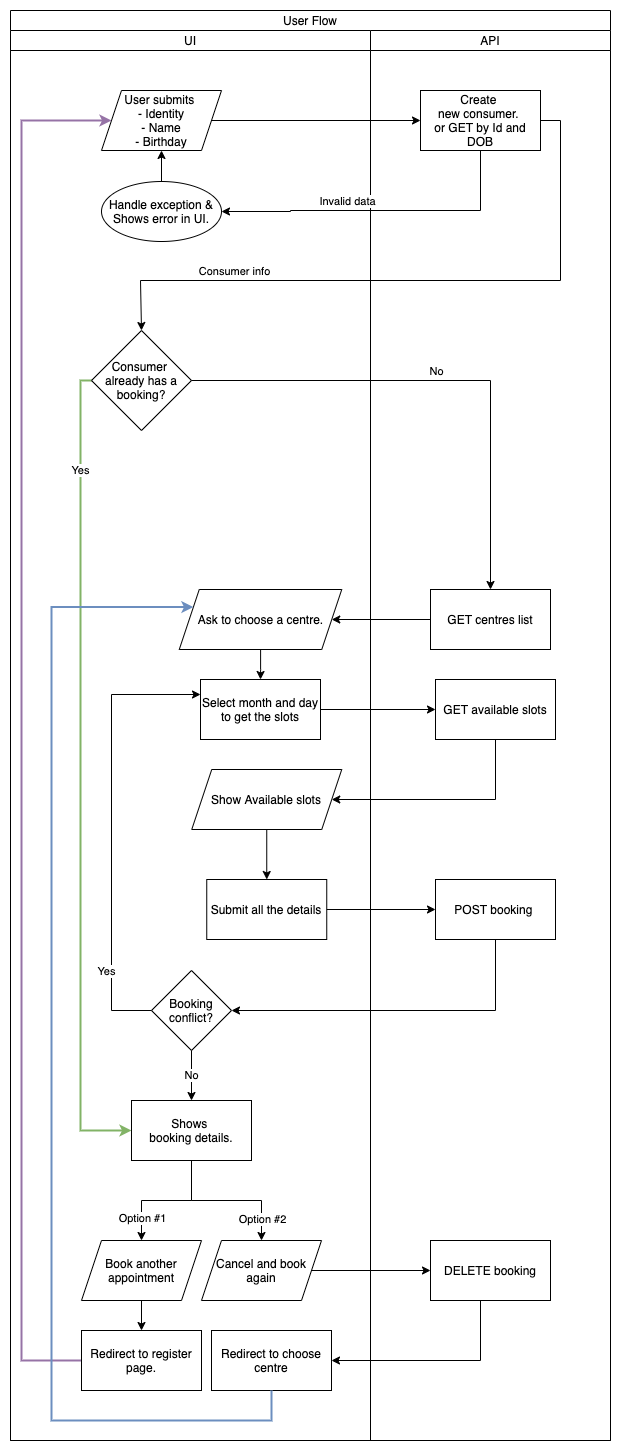

The diagram above was exported from draw.io. Its source (the exported page's mxGraphModel, read from the mxfile embedded in the PNG):
<mxGraphModel dx="946" dy="589" grid="1" gridSize="10" guides="1" tooltips="1" connect="1" arrows="1" fold="1" page="1" pageScale="1" pageWidth="850" pageHeight="1100" math="0" shadow="0">
  <root>
    <mxCell id="0" />
    <mxCell id="1" parent="0" />
    <mxCell id="LrxY3peFybkwtEw4Zqiz-1" value="User Flow" style="swimlane;childLayout=stackLayout;resizeParent=1;resizeParentMax=0;startSize=20;fontStyle=0;" parent="1" vertex="1">
      <mxGeometry x="210" y="110" width="600" height="1430" as="geometry" />
    </mxCell>
    <mxCell id="LrxY3peFybkwtEw4Zqiz-2" value="UI" style="swimlane;startSize=20;fontStyle=0;" parent="LrxY3peFybkwtEw4Zqiz-1" vertex="1">
      <mxGeometry y="20" width="360" height="1410" as="geometry" />
    </mxCell>
    <mxCell id="LrxY3peFybkwtEw4Zqiz-6" value="&lt;span&gt;User submits&amp;nbsp;&lt;/span&gt;&lt;br&gt;&lt;span&gt;- Identity&lt;/span&gt;&lt;br&gt;&lt;span&gt;- Name&lt;br&gt;- Birthday&lt;br&gt;&lt;/span&gt;" style="shape=parallelogram;perimeter=parallelogramPerimeter;whiteSpace=wrap;html=1;fixedSize=1;fontStyle=0" parent="LrxY3peFybkwtEw4Zqiz-2" vertex="1">
      <mxGeometry x="91" y="60" width="120" height="60" as="geometry" />
    </mxCell>
    <mxCell id="LrxY3peFybkwtEw4Zqiz-39" value="Yes" style="edgeStyle=orthogonalEdgeStyle;rounded=0;orthogonalLoop=1;jettySize=auto;html=1;fontStyle=0;entryX=0;entryY=0.5;entryDx=0;entryDy=0;fillColor=#d5e8d4;strokeColor=#82b366;strokeWidth=2;" parent="LrxY3peFybkwtEw4Zqiz-2" source="LrxY3peFybkwtEw4Zqiz-34" target="LrxY3peFybkwtEw4Zqiz-49" edge="1">
      <mxGeometry x="-0.7512" relative="1" as="geometry">
        <mxPoint x="131" y="440" as="targetPoint" />
        <Array as="points">
          <mxPoint x="70" y="350" />
          <mxPoint x="70" y="1100" />
        </Array>
        <mxPoint as="offset" />
      </mxGeometry>
    </mxCell>
    <mxCell id="LrxY3peFybkwtEw4Zqiz-34" value="Consumer&amp;nbsp;&lt;br&gt;already has a&lt;br&gt;booking?" style="rhombus;whiteSpace=wrap;html=1;fontStyle=0" parent="LrxY3peFybkwtEw4Zqiz-2" vertex="1">
      <mxGeometry x="81" y="300" width="100" height="100" as="geometry" />
    </mxCell>
    <mxCell id="LrxY3peFybkwtEw4Zqiz-48" value="&lt;span&gt;Booking conflict?&lt;/span&gt;" style="rhombus;whiteSpace=wrap;html=1;fontStyle=0" parent="LrxY3peFybkwtEw4Zqiz-2" vertex="1">
      <mxGeometry x="141" y="940" width="80" height="80" as="geometry" />
    </mxCell>
    <mxCell id="LrxY3peFybkwtEw4Zqiz-49" value="Shows&amp;nbsp;&lt;br&gt;booking details." style="whiteSpace=wrap;html=1;fontStyle=0" parent="LrxY3peFybkwtEw4Zqiz-2" vertex="1">
      <mxGeometry x="121" y="1070" width="120" height="60" as="geometry" />
    </mxCell>
    <mxCell id="LrxY3peFybkwtEw4Zqiz-50" value="No" style="edgeStyle=orthogonalEdgeStyle;rounded=0;orthogonalLoop=1;jettySize=auto;html=1;fontStyle=0" parent="LrxY3peFybkwtEw4Zqiz-2" source="LrxY3peFybkwtEw4Zqiz-48" target="LrxY3peFybkwtEw4Zqiz-49" edge="1">
      <mxGeometry relative="1" as="geometry" />
    </mxCell>
    <mxCell id="iAdFXXFnCTUjvtOzsc_y-2" style="edgeStyle=orthogonalEdgeStyle;rounded=0;orthogonalLoop=1;jettySize=auto;html=1;fontStyle=0" edge="1" parent="LrxY3peFybkwtEw4Zqiz-2" source="iAdFXXFnCTUjvtOzsc_y-1" target="LrxY3peFybkwtEw4Zqiz-6">
      <mxGeometry relative="1" as="geometry" />
    </mxCell>
    <mxCell id="iAdFXXFnCTUjvtOzsc_y-1" value="&lt;span&gt;Handle exception &amp;amp;&lt;/span&gt;&lt;br&gt;&lt;span&gt;Shows error in UI.&lt;/span&gt;" style="ellipse;whiteSpace=wrap;html=1;fontStyle=0" vertex="1" parent="LrxY3peFybkwtEw4Zqiz-2">
      <mxGeometry x="91" y="151" width="120" height="60" as="geometry" />
    </mxCell>
    <mxCell id="iAdFXXFnCTUjvtOzsc_y-18" value="" style="edgeStyle=orthogonalEdgeStyle;rounded=0;orthogonalLoop=1;jettySize=auto;html=1;fontStyle=0" edge="1" parent="LrxY3peFybkwtEw4Zqiz-2" source="iAdFXXFnCTUjvtOzsc_y-8" target="iAdFXXFnCTUjvtOzsc_y-17">
      <mxGeometry relative="1" as="geometry" />
    </mxCell>
    <mxCell id="iAdFXXFnCTUjvtOzsc_y-8" value="Book another appointment" style="shape=parallelogram;perimeter=parallelogramPerimeter;whiteSpace=wrap;html=1;fixedSize=1;fontStyle=0" vertex="1" parent="LrxY3peFybkwtEw4Zqiz-2">
      <mxGeometry x="71" y="1210" width="120" height="60" as="geometry" />
    </mxCell>
    <mxCell id="iAdFXXFnCTUjvtOzsc_y-9" value="" style="edgeStyle=orthogonalEdgeStyle;rounded=0;orthogonalLoop=1;jettySize=auto;html=1;fontStyle=0" edge="1" parent="LrxY3peFybkwtEw4Zqiz-2" source="LrxY3peFybkwtEw4Zqiz-49" target="iAdFXXFnCTUjvtOzsc_y-8">
      <mxGeometry relative="1" as="geometry" />
    </mxCell>
    <mxCell id="iAdFXXFnCTUjvtOzsc_y-23" value="Option #1" style="edgeLabel;html=1;align=center;verticalAlign=middle;resizable=0;points=[];" vertex="1" connectable="0" parent="iAdFXXFnCTUjvtOzsc_y-9">
      <mxGeometry x="0.2" y="-3" relative="1" as="geometry">
        <mxPoint x="-12" y="20" as="offset" />
      </mxGeometry>
    </mxCell>
    <mxCell id="iAdFXXFnCTUjvtOzsc_y-15" value="Redirect to choose centre" style="whiteSpace=wrap;html=1;fontStyle=0" vertex="1" parent="LrxY3peFybkwtEw4Zqiz-2">
      <mxGeometry x="201" y="1300" width="120" height="60" as="geometry" />
    </mxCell>
    <mxCell id="iAdFXXFnCTUjvtOzsc_y-19" style="edgeStyle=orthogonalEdgeStyle;rounded=0;orthogonalLoop=1;jettySize=auto;html=1;entryX=0;entryY=0.5;entryDx=0;entryDy=0;fontStyle=0;fillColor=#e1d5e7;strokeColor=#9673a6;strokeWidth=2;" edge="1" parent="LrxY3peFybkwtEw4Zqiz-2" source="iAdFXXFnCTUjvtOzsc_y-17" target="LrxY3peFybkwtEw4Zqiz-6">
      <mxGeometry relative="1" as="geometry">
        <Array as="points">
          <mxPoint x="11" y="1330" />
          <mxPoint x="11" y="90" />
        </Array>
      </mxGeometry>
    </mxCell>
    <mxCell id="iAdFXXFnCTUjvtOzsc_y-17" value="Redirect to register page." style="whiteSpace=wrap;html=1;fontStyle=0" vertex="1" parent="LrxY3peFybkwtEw4Zqiz-2">
      <mxGeometry x="71" y="1300" width="120" height="60" as="geometry" />
    </mxCell>
    <mxCell id="LrxY3peFybkwtEw4Zqiz-8" value="" style="edgeStyle=orthogonalEdgeStyle;rounded=0;orthogonalLoop=1;jettySize=auto;html=1;entryX=0;entryY=0.5;entryDx=0;entryDy=0;fontStyle=0" parent="LrxY3peFybkwtEw4Zqiz-1" source="LrxY3peFybkwtEw4Zqiz-6" target="LrxY3peFybkwtEw4Zqiz-28" edge="1">
      <mxGeometry relative="1" as="geometry">
        <mxPoint x="265" y="110" as="targetPoint" />
      </mxGeometry>
    </mxCell>
    <mxCell id="LrxY3peFybkwtEw4Zqiz-3" value="API" style="swimlane;startSize=20;fontStyle=0" parent="LrxY3peFybkwtEw4Zqiz-1" vertex="1">
      <mxGeometry x="360" y="20" width="240" height="1410" as="geometry" />
    </mxCell>
    <mxCell id="LrxY3peFybkwtEw4Zqiz-28" value="&lt;span&gt;Create&amp;nbsp;&lt;/span&gt;&lt;br&gt;&lt;span&gt;new consumer. &lt;br&gt;or GET by Id and DOB&lt;/span&gt;" style="whiteSpace=wrap;html=1;fontStyle=0" parent="LrxY3peFybkwtEw4Zqiz-3" vertex="1">
      <mxGeometry x="50" y="60" width="120" height="60" as="geometry" />
    </mxCell>
    <mxCell id="LrxY3peFybkwtEw4Zqiz-15" value="Select month and day to get the slots" style="whiteSpace=wrap;html=1;fontStyle=0" parent="LrxY3peFybkwtEw4Zqiz-3" vertex="1">
      <mxGeometry x="-170" y="649" width="120" height="60" as="geometry" />
    </mxCell>
    <mxCell id="iAdFXXFnCTUjvtOzsc_y-22" value="" style="edgeStyle=orthogonalEdgeStyle;rounded=0;orthogonalLoop=1;jettySize=auto;html=1;fontStyle=0" edge="1" parent="LrxY3peFybkwtEw4Zqiz-3" source="LrxY3peFybkwtEw4Zqiz-20" target="LrxY3peFybkwtEw4Zqiz-22">
      <mxGeometry relative="1" as="geometry" />
    </mxCell>
    <mxCell id="LrxY3peFybkwtEw4Zqiz-20" value="Show Available slots" style="shape=parallelogram;perimeter=parallelogramPerimeter;whiteSpace=wrap;html=1;fixedSize=1;fontStyle=0" parent="LrxY3peFybkwtEw4Zqiz-3" vertex="1">
      <mxGeometry x="-178.75" y="739" width="150" height="60" as="geometry" />
    </mxCell>
    <mxCell id="LrxY3peFybkwtEw4Zqiz-22" value="Submit all the details" style="whiteSpace=wrap;html=1;fontStyle=0" parent="LrxY3peFybkwtEw4Zqiz-3" vertex="1">
      <mxGeometry x="-163.75" y="849" width="120" height="60" as="geometry" />
    </mxCell>
    <mxCell id="LrxY3peFybkwtEw4Zqiz-17" value="GET available slots" style="whiteSpace=wrap;html=1;fontStyle=0" parent="LrxY3peFybkwtEw4Zqiz-3" vertex="1">
      <mxGeometry x="65" y="649" width="120" height="60" as="geometry" />
    </mxCell>
    <mxCell id="LrxY3peFybkwtEw4Zqiz-18" value="" style="edgeStyle=orthogonalEdgeStyle;rounded=0;orthogonalLoop=1;jettySize=auto;html=1;fontStyle=0" parent="LrxY3peFybkwtEw4Zqiz-3" source="LrxY3peFybkwtEw4Zqiz-15" target="LrxY3peFybkwtEw4Zqiz-17" edge="1">
      <mxGeometry relative="1" as="geometry" />
    </mxCell>
    <mxCell id="LrxY3peFybkwtEw4Zqiz-21" style="edgeStyle=orthogonalEdgeStyle;rounded=0;orthogonalLoop=1;jettySize=auto;html=1;entryX=1;entryY=0.5;entryDx=0;entryDy=0;fontStyle=0" parent="LrxY3peFybkwtEw4Zqiz-3" source="LrxY3peFybkwtEw4Zqiz-17" target="LrxY3peFybkwtEw4Zqiz-20" edge="1">
      <mxGeometry relative="1" as="geometry">
        <Array as="points">
          <mxPoint x="125" y="769" />
        </Array>
      </mxGeometry>
    </mxCell>
    <mxCell id="LrxY3peFybkwtEw4Zqiz-24" value="POST booking&amp;nbsp;" style="whiteSpace=wrap;html=1;fontStyle=0" parent="LrxY3peFybkwtEw4Zqiz-3" vertex="1">
      <mxGeometry x="65" y="849" width="120" height="60" as="geometry" />
    </mxCell>
    <mxCell id="LrxY3peFybkwtEw4Zqiz-25" value="" style="edgeStyle=orthogonalEdgeStyle;rounded=0;orthogonalLoop=1;jettySize=auto;html=1;fontStyle=0" parent="LrxY3peFybkwtEw4Zqiz-3" source="LrxY3peFybkwtEw4Zqiz-22" target="LrxY3peFybkwtEw4Zqiz-24" edge="1">
      <mxGeometry relative="1" as="geometry" />
    </mxCell>
    <mxCell id="iAdFXXFnCTUjvtOzsc_y-21" value="" style="edgeStyle=orthogonalEdgeStyle;rounded=0;orthogonalLoop=1;jettySize=auto;html=1;fontStyle=0" edge="1" parent="LrxY3peFybkwtEw4Zqiz-3" source="LrxY3peFybkwtEw4Zqiz-12" target="LrxY3peFybkwtEw4Zqiz-15">
      <mxGeometry relative="1" as="geometry" />
    </mxCell>
    <mxCell id="LrxY3peFybkwtEw4Zqiz-12" value="Ask to choose a centre." style="shape=parallelogram;perimeter=parallelogramPerimeter;whiteSpace=wrap;html=1;fixedSize=1;fontStyle=0" parent="LrxY3peFybkwtEw4Zqiz-3" vertex="1">
      <mxGeometry x="-191.25" y="559" width="162.5" height="60" as="geometry" />
    </mxCell>
    <mxCell id="iAdFXXFnCTUjvtOzsc_y-7" style="edgeStyle=orthogonalEdgeStyle;rounded=0;orthogonalLoop=1;jettySize=auto;html=1;entryX=1;entryY=0.5;entryDx=0;entryDy=0;fontStyle=0" edge="1" parent="LrxY3peFybkwtEw4Zqiz-3" source="iAdFXXFnCTUjvtOzsc_y-3" target="LrxY3peFybkwtEw4Zqiz-12">
      <mxGeometry relative="1" as="geometry" />
    </mxCell>
    <mxCell id="iAdFXXFnCTUjvtOzsc_y-3" value="GET centres list" style="whiteSpace=wrap;html=1;fontStyle=0" vertex="1" parent="LrxY3peFybkwtEw4Zqiz-3">
      <mxGeometry x="60" y="559" width="120" height="60" as="geometry" />
    </mxCell>
    <mxCell id="iAdFXXFnCTUjvtOzsc_y-13" value="DELETE booking" style="whiteSpace=wrap;html=1;fontStyle=0" vertex="1" parent="LrxY3peFybkwtEw4Zqiz-3">
      <mxGeometry x="60" y="1210" width="120" height="60" as="geometry" />
    </mxCell>
    <mxCell id="LrxY3peFybkwtEw4Zqiz-10" style="edgeStyle=orthogonalEdgeStyle;rounded=0;orthogonalLoop=1;jettySize=auto;html=1;exitX=0.5;exitY=1;exitDx=0;exitDy=0;entryX=1;entryY=0.5;entryDx=0;entryDy=0;fontStyle=0" parent="LrxY3peFybkwtEw4Zqiz-1" source="LrxY3peFybkwtEw4Zqiz-28" target="iAdFXXFnCTUjvtOzsc_y-1" edge="1">
      <mxGeometry relative="1" as="geometry">
        <mxPoint x="315" y="160" as="sourcePoint" />
        <Array as="points">
          <mxPoint x="470" y="200" />
          <mxPoint x="280" y="200" />
          <mxPoint x="280" y="201" />
        </Array>
        <mxPoint x="260" y="240" as="targetPoint" />
      </mxGeometry>
    </mxCell>
    <mxCell id="LrxY3peFybkwtEw4Zqiz-11" value="Invalid data" style="edgeLabel;html=1;align=center;verticalAlign=middle;resizable=0;points=[];fontStyle=0" parent="LrxY3peFybkwtEw4Zqiz-10" vertex="1" connectable="0">
      <mxGeometry x="0.2" y="-2" relative="1" as="geometry">
        <mxPoint x="-2" y="-8" as="offset" />
      </mxGeometry>
    </mxCell>
    <mxCell id="LrxY3peFybkwtEw4Zqiz-41" style="edgeStyle=orthogonalEdgeStyle;rounded=0;orthogonalLoop=1;jettySize=auto;html=1;entryX=0.5;entryY=0;entryDx=0;entryDy=0;fontStyle=0" parent="LrxY3peFybkwtEw4Zqiz-1" source="LrxY3peFybkwtEw4Zqiz-34" target="iAdFXXFnCTUjvtOzsc_y-3" edge="1">
      <mxGeometry relative="1" as="geometry">
        <Array as="points">
          <mxPoint x="480" y="370" />
        </Array>
        <mxPoint x="140" y="510" as="targetPoint" />
      </mxGeometry>
    </mxCell>
    <mxCell id="LrxY3peFybkwtEw4Zqiz-42" value="No" style="edgeLabel;html=1;align=center;verticalAlign=middle;resizable=0;points=[];fontStyle=0" parent="LrxY3peFybkwtEw4Zqiz-41" vertex="1" connectable="0">
      <mxGeometry x="-0.475" y="1" relative="1" as="geometry">
        <mxPoint x="111" y="-9" as="offset" />
      </mxGeometry>
    </mxCell>
    <mxCell id="LrxY3peFybkwtEw4Zqiz-46" style="edgeStyle=orthogonalEdgeStyle;rounded=0;orthogonalLoop=1;jettySize=auto;html=1;entryX=1;entryY=0.5;entryDx=0;entryDy=0;fontStyle=0" parent="LrxY3peFybkwtEw4Zqiz-1" source="LrxY3peFybkwtEw4Zqiz-24" target="LrxY3peFybkwtEw4Zqiz-48" edge="1">
      <mxGeometry relative="1" as="geometry">
        <mxPoint x="190" y="1000" as="targetPoint" />
        <Array as="points">
          <mxPoint x="485" y="1000" />
        </Array>
      </mxGeometry>
    </mxCell>
    <mxCell id="LrxY3peFybkwtEw4Zqiz-47" style="edgeStyle=orthogonalEdgeStyle;rounded=0;orthogonalLoop=1;jettySize=auto;html=1;entryX=0;entryY=0.25;entryDx=0;entryDy=0;exitX=0;exitY=0.5;exitDx=0;exitDy=0;fontStyle=0" parent="LrxY3peFybkwtEw4Zqiz-1" source="LrxY3peFybkwtEw4Zqiz-48" target="LrxY3peFybkwtEw4Zqiz-15" edge="1">
      <mxGeometry relative="1" as="geometry">
        <mxPoint x="131" y="1000" as="sourcePoint" />
        <Array as="points">
          <mxPoint x="101" y="1000" />
          <mxPoint x="101" y="684" />
        </Array>
        <mxPoint x="251" y="699" as="targetPoint" />
      </mxGeometry>
    </mxCell>
    <mxCell id="LrxY3peFybkwtEw4Zqiz-51" value="Yes" style="edgeLabel;html=1;align=center;verticalAlign=middle;resizable=0;points=[];fontStyle=0" parent="LrxY3peFybkwtEw4Zqiz-47" vertex="1" connectable="0">
      <mxGeometry x="-0.8837" y="1" relative="1" as="geometry">
        <mxPoint x="-20" y="-41" as="offset" />
      </mxGeometry>
    </mxCell>
    <mxCell id="LrxY3peFybkwtEw4Zqiz-43" style="edgeStyle=orthogonalEdgeStyle;rounded=0;orthogonalLoop=1;jettySize=auto;html=1;entryX=0.5;entryY=0;entryDx=0;entryDy=0;fontStyle=0" parent="LrxY3peFybkwtEw4Zqiz-1" source="LrxY3peFybkwtEw4Zqiz-28" target="LrxY3peFybkwtEw4Zqiz-34" edge="1">
      <mxGeometry relative="1" as="geometry">
        <Array as="points">
          <mxPoint x="550" y="110" />
          <mxPoint x="550" y="270" />
          <mxPoint x="130" y="270" />
        </Array>
      </mxGeometry>
    </mxCell>
    <mxCell id="LrxY3peFybkwtEw4Zqiz-44" value="Consumer info" style="edgeLabel;html=1;align=center;verticalAlign=middle;resizable=0;points=[];fontStyle=0" parent="LrxY3peFybkwtEw4Zqiz-43" vertex="1" connectable="0">
      <mxGeometry x="0.5596" relative="1" as="geometry">
        <mxPoint y="-10" as="offset" />
      </mxGeometry>
    </mxCell>
    <mxCell id="iAdFXXFnCTUjvtOzsc_y-16" value="" style="edgeStyle=orthogonalEdgeStyle;rounded=0;orthogonalLoop=1;jettySize=auto;html=1;fontStyle=0" edge="1" parent="LrxY3peFybkwtEw4Zqiz-1" source="iAdFXXFnCTUjvtOzsc_y-13" target="iAdFXXFnCTUjvtOzsc_y-15">
      <mxGeometry relative="1" as="geometry">
        <Array as="points">
          <mxPoint x="470" y="1350" />
        </Array>
      </mxGeometry>
    </mxCell>
    <mxCell id="iAdFXXFnCTUjvtOzsc_y-20" style="edgeStyle=orthogonalEdgeStyle;rounded=0;orthogonalLoop=1;jettySize=auto;html=1;entryX=0;entryY=0.25;entryDx=0;entryDy=0;fontStyle=0;fillColor=#dae8fc;strokeColor=#6c8ebf;strokeWidth=2;" edge="1" parent="LrxY3peFybkwtEw4Zqiz-1" source="iAdFXXFnCTUjvtOzsc_y-15" target="LrxY3peFybkwtEw4Zqiz-12">
      <mxGeometry relative="1" as="geometry">
        <mxPoint x="239.75" y="609" as="targetPoint" />
        <Array as="points">
          <mxPoint x="261" y="1410" />
          <mxPoint x="41" y="1410" />
          <mxPoint x="41" y="597" />
        </Array>
      </mxGeometry>
    </mxCell>
    <mxCell id="iAdFXXFnCTUjvtOzsc_y-10" style="edgeStyle=orthogonalEdgeStyle;rounded=0;orthogonalLoop=1;jettySize=auto;html=1;exitX=0.5;exitY=1;exitDx=0;exitDy=0;entryX=0.5;entryY=0;entryDx=0;entryDy=0;fontStyle=0" edge="1" parent="1" source="LrxY3peFybkwtEw4Zqiz-49" target="iAdFXXFnCTUjvtOzsc_y-12">
      <mxGeometry relative="1" as="geometry">
        <mxPoint x="491" y="1360" as="targetPoint" />
        <Array as="points">
          <mxPoint x="391" y="1300" />
          <mxPoint x="461" y="1300" />
        </Array>
      </mxGeometry>
    </mxCell>
    <mxCell id="iAdFXXFnCTUjvtOzsc_y-24" value="Option #2" style="edgeLabel;html=1;align=center;verticalAlign=middle;resizable=0;points=[];" vertex="1" connectable="0" parent="iAdFXXFnCTUjvtOzsc_y-10">
      <mxGeometry x="0.64" y="1" relative="1" as="geometry">
        <mxPoint x="-1" y="5" as="offset" />
      </mxGeometry>
    </mxCell>
    <mxCell id="iAdFXXFnCTUjvtOzsc_y-14" value="" style="edgeStyle=orthogonalEdgeStyle;rounded=0;orthogonalLoop=1;jettySize=auto;html=1;fontStyle=0" edge="1" parent="1" source="iAdFXXFnCTUjvtOzsc_y-12" target="iAdFXXFnCTUjvtOzsc_y-13">
      <mxGeometry relative="1" as="geometry" />
    </mxCell>
    <mxCell id="iAdFXXFnCTUjvtOzsc_y-12" value="Cancel and book again" style="shape=parallelogram;perimeter=parallelogramPerimeter;whiteSpace=wrap;html=1;fixedSize=1;fontStyle=0" vertex="1" parent="1">
      <mxGeometry x="401" y="1340" width="120" height="60" as="geometry" />
    </mxCell>
  </root>
</mxGraphModel>